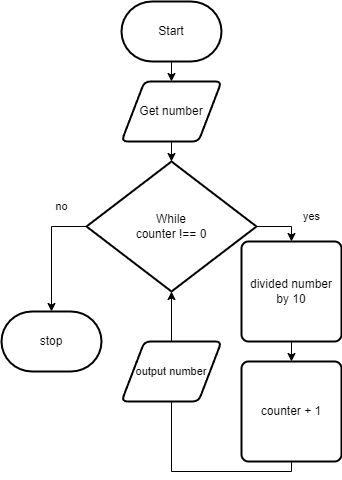

The diagram above was exported from draw.io. Its source (the exported page's mxGraphModel, read from the mxfile embedded in the PNG):
<mxGraphModel dx="1086" dy="743" grid="1" gridSize="10" guides="1" tooltips="1" connect="1" arrows="1" fold="1" page="1" pageScale="1" pageWidth="850" pageHeight="1100" math="0" shadow="0">
  <root>
    <mxCell id="0" />
    <mxCell id="1" parent="0" />
    <mxCell id="5" style="edgeStyle=none;html=1;" edge="1" parent="1" source="6" target="8">
      <mxGeometry relative="1" as="geometry" />
    </mxCell>
    <mxCell id="6" value="Start" style="strokeWidth=2;html=1;shape=mxgraph.flowchart.terminator;whiteSpace=wrap;" vertex="1" parent="1">
      <mxGeometry x="330" y="210" width="100" height="60" as="geometry" />
    </mxCell>
    <mxCell id="7" style="edgeStyle=none;html=1;exitX=0.5;exitY=1;exitDx=0;exitDy=0;entryX=0.5;entryY=0;entryDx=0;entryDy=0;entryPerimeter=0;" edge="1" parent="1" source="8" target="12">
      <mxGeometry relative="1" as="geometry" />
    </mxCell>
    <mxCell id="8" value="Get number" style="shape=parallelogram;html=1;strokeWidth=2;perimeter=parallelogramPerimeter;whiteSpace=wrap;rounded=1;arcSize=12;size=0.23;" vertex="1" parent="1">
      <mxGeometry x="330" y="290" width="100" height="60" as="geometry" />
    </mxCell>
    <mxCell id="9" style="edgeStyle=none;html=1;entryX=0.5;entryY=0;entryDx=0;entryDy=0;entryPerimeter=0;" edge="1" parent="1" target="12">
      <mxGeometry relative="1" as="geometry">
        <mxPoint x="380" y="410" as="sourcePoint" />
      </mxGeometry>
    </mxCell>
    <mxCell id="10" style="edgeStyle=orthogonalEdgeStyle;html=1;exitX=1;exitY=0.5;exitDx=0;exitDy=0;exitPerimeter=0;entryX=0.5;entryY=0;entryDx=0;entryDy=0;rounded=0;" edge="1" parent="1" source="12" target="14">
      <mxGeometry relative="1" as="geometry" />
    </mxCell>
    <mxCell id="11" style="edgeStyle=orthogonalEdgeStyle;html=1;exitX=0;exitY=0.5;exitDx=0;exitDy=0;exitPerimeter=0;entryX=0.5;entryY=0;entryDx=0;entryDy=0;entryPerimeter=0;rounded=0;" edge="1" parent="1" source="12" target="19">
      <mxGeometry relative="1" as="geometry" />
    </mxCell>
    <mxCell id="12" value="While&lt;br&gt;counter !== 0" style="strokeWidth=2;html=1;shape=mxgraph.flowchart.decision;whiteSpace=wrap;" vertex="1" parent="1">
      <mxGeometry x="295" y="370" width="170" height="130" as="geometry" />
    </mxCell>
    <mxCell id="13" style="edgeStyle=orthogonalEdgeStyle;shape=connector;rounded=0;html=1;exitX=0.5;exitY=1;exitDx=0;exitDy=0;entryX=0.5;entryY=0;entryDx=0;entryDy=0;labelBackgroundColor=default;strokeColor=default;fontFamily=Helvetica;fontSize=11;fontColor=default;endArrow=classic;" edge="1" parent="1" source="14" target="16">
      <mxGeometry relative="1" as="geometry" />
    </mxCell>
    <mxCell id="14" value="divided number by 10" style="rounded=1;whiteSpace=wrap;html=1;absoluteArcSize=1;arcSize=14;strokeWidth=2;" vertex="1" parent="1">
      <mxGeometry x="450" y="450" width="100" height="100" as="geometry" />
    </mxCell>
    <mxCell id="15" style="edgeStyle=orthogonalEdgeStyle;shape=connector;rounded=0;html=1;exitX=0.5;exitY=1;exitDx=0;exitDy=0;entryX=0.5;entryY=1;entryDx=0;entryDy=0;entryPerimeter=0;labelBackgroundColor=default;strokeColor=default;fontFamily=Helvetica;fontSize=11;fontColor=default;endArrow=classic;" edge="1" parent="1" source="16" target="12">
      <mxGeometry relative="1" as="geometry" />
    </mxCell>
    <mxCell id="16" value="counter + 1" style="rounded=1;whiteSpace=wrap;html=1;absoluteArcSize=1;arcSize=14;strokeWidth=2;" vertex="1" parent="1">
      <mxGeometry x="450" y="570" width="100" height="100" as="geometry" />
    </mxCell>
    <mxCell id="17" value="yes" style="text;html=1;align=center;verticalAlign=middle;resizable=0;points=[];autosize=1;strokeColor=none;fillColor=none;fontSize=11;fontFamily=Helvetica;fontColor=default;" vertex="1" parent="1">
      <mxGeometry x="500" y="410" width="40" height="30" as="geometry" />
    </mxCell>
    <mxCell id="18" value="output number" style="shape=parallelogram;html=1;strokeWidth=2;perimeter=parallelogramPerimeter;whiteSpace=wrap;rounded=1;arcSize=12;size=0.23;fontFamily=Helvetica;fontSize=11;fontColor=default;" vertex="1" parent="1">
      <mxGeometry x="330" y="550" width="100" height="60" as="geometry" />
    </mxCell>
    <mxCell id="19" value="stop" style="strokeWidth=2;html=1;shape=mxgraph.flowchart.terminator;whiteSpace=wrap;" vertex="1" parent="1">
      <mxGeometry x="210" y="520" width="100" height="60" as="geometry" />
    </mxCell>
    <mxCell id="20" value="no" style="text;html=1;align=center;verticalAlign=middle;resizable=0;points=[];autosize=1;strokeColor=none;fillColor=none;fontSize=11;fontFamily=Helvetica;fontColor=default;" vertex="1" parent="1">
      <mxGeometry x="250" y="400" width="40" height="30" as="geometry" />
    </mxCell>
  </root>
</mxGraphModel>